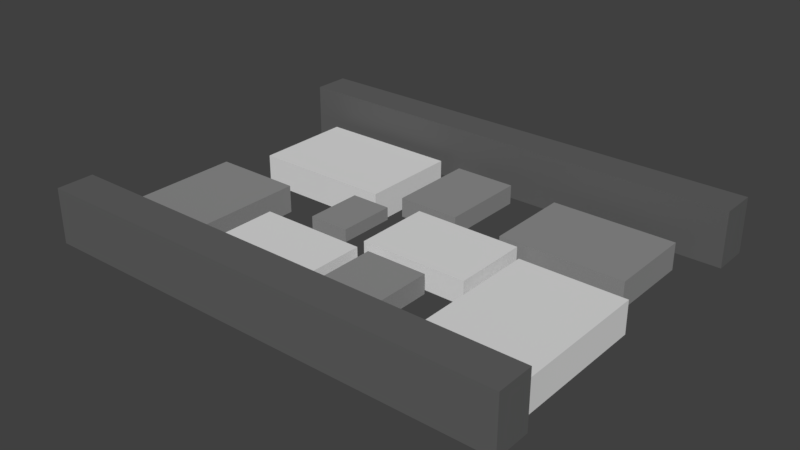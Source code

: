 # Source: CobbleRoad2.blend  (saved by Blender 2.79.0; exported with 4.5.12 LTS)
import bpy
from mathutils import Matrix  # noqa: F401  (used for matrix-valued properties, if any)

bpy.ops.wm.read_factory_settings(use_empty=True)
scene = bpy.context.scene
scene.name = 'Scene'

# ---- collections
col_collection_1 = bpy.data.collections.new('Collection 1'); scene.collection.children.link(col_collection_1)

# ---- materials (node trees are filled in below, after node groups)
mat_stonedark = bpy.data.materials.new('StoneDark')
mat_stonedark.alpha_threshold = 0.0
mat_stonedark.use_transparent_shadow = False
mat_stonedark.diffuse_color = (0.2747, 0.2747, 0.2747, 1.0)
mat_stonedark.roughness = 0.5
mat_stonelight = bpy.data.materials.new('StoneLight')
mat_stonelight.alpha_threshold = 0.0
mat_stonelight.use_transparent_shadow = False
mat_stonelight.diffuse_color = (0.7454, 0.7454, 0.7454, 1.0)
mat_stonelight.roughness = 0.5
mat_stonelight.line_color = (0.0, 0.0, 0.0, 1.0)
mat_stone_dark = bpy.data.materials.new('Stone dark')
mat_stone_dark.alpha_threshold = 0.0
mat_stone_dark.use_transparent_shadow = False
mat_stone_dark.diffuse_color = (0.1221, 0.1221, 0.1221, 1.0)
mat_stone_dark.roughness = 0.5

# ---- material node trees

# ---- world
world_world = bpy.data.worlds.new('World'); scene.world = world_world
world_world.color = (0.05088, 0.05088, 0.05088)
world_world.use_sun_shadow = False
world_world.sun_shadow_jitter_overblur = 0.0
world_world.cycles.sampling_method = 'MANUAL'

# ---- meshes
me_cube_032 = bpy.data.meshes.new('Cube.032')
me_cube_032.from_pydata([(-0.7083, -1.002, -0.2552), (-0.7083, -1.002, 0.1821), (-0.7083, 0.9977, -0.2552), (-0.7083, 0.9977, 0.1821), (0.7056, -1.002, -0.2552), (0.7056, -1.002, 0.1821), (0.7056, 0.9977, -0.2552), (0.7056, 0.9977, 0.1821)], [], [(0, 1, 3, 2), (2, 3, 7, 6), (6, 7, 5, 4), (4, 5, 1, 0), (7, 3, 1, 5)])
me_cube_032.materials.append(mat_stonedark)
me_cube_032.use_remesh_preserve_volume = False
me_cube_032.use_remesh_preserve_attributes = False
me_cube_032.use_mirror_vertex_groups = False
me_cube_032.update()
me_cube_031 = bpy.data.meshes.new('Cube.031')
me_cube_031.from_pydata([(-0.7083, -1.002, -0.2552), (-0.7083, -1.002, 0.1821), (-0.7083, 0.9977, -0.2552), (-0.7083, 0.9977, 0.1821), (0.7056, -1.002, -0.2552), (0.7056, -1.002, 0.1821), (0.7056, 0.9977, -0.2552), (0.7056, 0.9977, 0.1821)], [], [(0, 1, 3, 2), (2, 3, 7, 6), (6, 7, 5, 4), (4, 5, 1, 0), (7, 3, 1, 5)])
me_cube_031.materials.append(mat_stonedark)
me_cube_031.use_remesh_preserve_volume = False
me_cube_031.use_remesh_preserve_attributes = False
me_cube_031.use_mirror_vertex_groups = False
me_cube_031.update()
me_cube_030 = bpy.data.meshes.new('Cube.030')
me_cube_030.from_pydata([(-0.7083, -1.002, -0.2552), (-0.7083, -1.002, 0.1821), (-0.7083, 0.9977, -0.2552), (-0.7083, 0.9977, 0.1821), (0.7056, -1.002, -0.2552), (0.7056, -1.002, 0.1821), (0.7056, 0.9977, -0.2552), (0.7056, 0.9977, 0.1821)], [], [(0, 1, 3, 2), (2, 3, 7, 6), (6, 7, 5, 4), (4, 5, 1, 0), (7, 3, 1, 5)])
me_cube_030.materials.append(mat_stonelight)
me_cube_030.use_remesh_preserve_volume = False
me_cube_030.use_remesh_preserve_attributes = False
me_cube_030.use_mirror_vertex_groups = False
me_cube_030.update()
me_cube_029 = bpy.data.meshes.new('Cube.029')
me_cube_029.from_pydata([(-0.7083, -1.002, -0.2552), (-0.7083, -1.002, 0.1821), (-0.7083, 0.9977, -0.2552), (-0.7083, 0.9977, 0.1821), (0.7056, -1.002, -0.2552), (0.7056, -1.002, 0.1821), (0.7056, 0.9977, -0.2552), (0.7056, 0.9977, 0.1821)], [], [(0, 1, 3, 2), (2, 3, 7, 6), (6, 7, 5, 4), (4, 5, 1, 0), (7, 3, 1, 5)])
me_cube_029.materials.append(mat_stonedark)
me_cube_029.use_remesh_preserve_volume = False
me_cube_029.use_remesh_preserve_attributes = False
me_cube_029.use_mirror_vertex_groups = False
me_cube_029.update()
me_cube_028 = bpy.data.meshes.new('Cube.028')
me_cube_028.from_pydata([(-0.7083, -1.002, -0.2552), (-0.7083, -1.002, 0.1821), (-0.7083, 0.9977, -0.2552), (-0.7083, 0.9977, 0.1821), (0.7056, -1.002, -0.2552), (0.7056, -1.002, 0.1821), (0.7056, 0.9977, -0.2552), (0.7056, 0.9977, 0.1821)], [], [(0, 1, 3, 2), (2, 3, 7, 6), (6, 7, 5, 4), (4, 5, 1, 0), (7, 3, 1, 5)])
me_cube_028.materials.append(mat_stonelight)
me_cube_028.use_remesh_preserve_volume = False
me_cube_028.use_remesh_preserve_attributes = False
me_cube_028.use_mirror_vertex_groups = False
me_cube_028.update()
me_cube_027 = bpy.data.meshes.new('Cube.027')
me_cube_027.from_pydata([(-0.7083, -1.002, -0.2552), (-0.7083, -1.002, 0.1821), (-0.7083, 0.9977, -0.2552), (-0.7083, 0.9977, 0.1821), (0.7056, -1.002, -0.2552), (0.7056, -1.002, 0.1821), (0.7056, 0.9977, -0.2552), (0.7056, 0.9977, 0.1821)], [], [(0, 1, 3, 2), (2, 3, 7, 6), (6, 7, 5, 4), (4, 5, 1, 0), (7, 3, 1, 5)])
me_cube_027.materials.append(mat_stonedark)
me_cube_027.use_remesh_preserve_volume = False
me_cube_027.use_remesh_preserve_attributes = False
me_cube_027.use_mirror_vertex_groups = False
me_cube_027.update()
me_cube_026 = bpy.data.meshes.new('Cube.026')
me_cube_026.from_pydata([(-0.7083, -1.002, -0.2552), (-0.7083, -1.002, 0.1821), (-0.7083, 0.9977, -0.2552), (-0.7083, 0.9977, 0.1821), (0.7056, -1.002, -0.2552), (0.7056, -1.002, 0.1821), (0.7056, 0.9977, -0.2552), (0.7056, 0.9977, 0.1821)], [], [(0, 1, 3, 2), (2, 3, 7, 6), (6, 7, 5, 4), (4, 5, 1, 0), (7, 3, 1, 5)])
me_cube_026.materials.append(mat_stonelight)
me_cube_026.use_remesh_preserve_volume = False
me_cube_026.use_remesh_preserve_attributes = False
me_cube_026.use_mirror_vertex_groups = False
me_cube_026.update()
me_cube_025 = bpy.data.meshes.new('Cube.025')
me_cube_025.from_pydata([(-0.7083, -1.002, -0.2552), (-0.7083, -1.002, 0.1821), (-0.7083, 0.9977, -0.2552), (-0.7083, 0.9977, 0.1821), (0.7056, -1.002, -0.2552), (0.7056, -1.002, 0.1821), (0.7056, 0.9977, -0.2552), (0.7056, 0.9977, 0.1821)], [], [(0, 1, 3, 2), (2, 3, 7, 6), (6, 7, 5, 4), (4, 5, 1, 0), (7, 3, 1, 5)])
me_cube_025.materials.append(mat_stonedark)
me_cube_025.use_remesh_preserve_volume = False
me_cube_025.use_remesh_preserve_attributes = False
me_cube_025.use_mirror_vertex_groups = False
me_cube_025.update()
me_cube_003 = bpy.data.meshes.new('Cube.003')
me_cube_003.from_pydata([(-0.7083, -1.002, -0.2552), (-0.7083, -1.002, 0.1821), (-0.7083, 0.9977, -0.2552), (-0.7083, 0.9977, 0.1821), (0.7056, -1.002, -0.2552), (0.7056, -1.002, 0.1821), (0.7056, 0.9977, -0.2552), (0.7056, 0.9977, 0.1821)], [], [(0, 1, 3, 2), (2, 3, 7, 6), (6, 7, 5, 4), (4, 5, 1, 0), (7, 3, 1, 5)])
me_cube_003.materials.append(mat_stonelight)
me_cube_003.use_remesh_preserve_volume = False
me_cube_003.use_remesh_preserve_attributes = False
me_cube_003.use_mirror_vertex_groups = False
me_cube_003.update()
me_cube_002 = bpy.data.meshes.new('Cube.002')
me_cube_002.from_pydata([(-2.231, 1.415, -0.2155), (-2.231, 1.766, -0.2155), (-2.231, 1.766, 0.3061), (2.279, 1.415, -0.2155), (2.279, 1.766, -0.2155), (2.279, 1.766, 0.3061), (-2.231, 1.415, 0.3078), (2.279, 1.415, 0.3078)], [], [(1, 0, 6, 2), (4, 5, 7, 3), (2, 6, 7, 5), (4, 1, 2, 5), (0, 3, 7, 6)])
me_cube_002.materials.append(mat_stone_dark)
me_cube_002.use_remesh_preserve_volume = False
me_cube_002.use_remesh_preserve_attributes = False
me_cube_002.use_mirror_vertex_groups = False
me_cube_002.update()

# ---- objects
ob_cube_022 = bpy.data.objects.new('Cube.022', me_cube_032)
ob_cube_021 = bpy.data.objects.new('Cube.021', me_cube_031)
ob_cube_020 = bpy.data.objects.new('Cube.020', me_cube_030)
ob_cube_019 = bpy.data.objects.new('Cube.019', me_cube_029)
ob_cube_018 = bpy.data.objects.new('Cube.018', me_cube_028)
ob_cube_017 = bpy.data.objects.new('Cube.017', me_cube_027)
ob_cube_016 = bpy.data.objects.new('Cube.016', me_cube_026)
ob_cube_015 = bpy.data.objects.new('Cube.015', me_cube_025)
ob_cube_001 = bpy.data.objects.new('Cube.001', me_cube_003)
ob_cube_003 = bpy.data.objects.new('Cube.003', me_cube_002)

# ---- transforms, parenting, visibility, modifiers, constraints
ob_cube_022.location = (-0.6451, -0.1658, 0.02529)
ob_cube_022.scale = (0.3642, 0.3642, 0.3642)
ob_cube_022.lineart.crease_threshold = 0.0
ob_cube_021.location = (-2.23, -0.9204, -0.04474)
ob_cube_021.scale = (0.8009, 0.8009, 0.8009)
ob_cube_021.lineart.crease_threshold = 0.0
ob_cube_020.location = (-1.638, 1.021, -0.07536)
ob_cube_020.rotation_euler = (0.0, 0.0, 1.571)
ob_cube_020.scale = (0.9011, 0.9011, 0.9011)
ob_cube_020.lineart.crease_threshold = 0.0
ob_cube_019.location = (-2.278e-05, 1.027, 0.008987)
ob_cube_019.scale = (0.5567, 0.5567, 0.5567)
ob_cube_019.lineart.crease_threshold = 0.0
ob_cube_018.location = (-0.6821, -1.238, -0.02503)
ob_cube_018.rotation_euler = (0.0, 0.0, 1.571)
ob_cube_018.scale = (0.6761, 0.6761, 0.6761)
ob_cube_018.lineart.crease_threshold = 0.0
ob_cube_017.location = (0.5501, -1.319, 0.007385)
ob_cube_017.scale = (0.5511, 0.5511, 0.5511)
ob_cube_017.lineart.crease_threshold = 0.0
ob_cube_016.location = (0.646, -0.1355, -0.02282)
ob_cube_016.rotation_euler = (0.0, 0.0, 1.571)
ob_cube_016.scale = (0.6822, 0.6822, 0.6822)
ob_cube_016.lineart.crease_threshold = 0.0
ob_cube_015.location = (1.788, 1.04, -0.07616)
ob_cube_015.rotation_euler = (0.0, 0.0, 1.571)
ob_cube_015.scale = (0.7886, 0.7886, 0.7886)
ob_cube_015.lineart.crease_threshold = 0.0
ob_cube_001.location = (2.151, -0.7895, -0.0751)
ob_cube_001.scale = (0.9373, 0.9373, 0.9373)
ob_cube_001.lineart.crease_threshold = 0.0
ob_cube_003.location = (-0.02148, -0.05583, 0.08738)
ob_cube_003.scale = (1.34, 1.34, 1.34)
ob_cube_003.lineart.crease_threshold = 0.0
_m = ob_cube_003.modifiers.new('Mirror', 'MIRROR')
_m.use_axis = (False, True, False)
_m.use_mirror_merge = False

# ---- collection membership
col_collection_1.objects.link(ob_cube_022)
col_collection_1.objects.link(ob_cube_021)
col_collection_1.objects.link(ob_cube_020)
col_collection_1.objects.link(ob_cube_019)
col_collection_1.objects.link(ob_cube_018)
col_collection_1.objects.link(ob_cube_017)
col_collection_1.objects.link(ob_cube_016)
col_collection_1.objects.link(ob_cube_015)
col_collection_1.objects.link(ob_cube_001)
col_collection_1.objects.link(ob_cube_003)

# ---- scene / render settings (as saved in the file)
scene.frame_start = 1; scene.frame_end = 250; scene.frame_set(1)
scene.render.engine = 'BLENDER_EEVEE_NEXT'
scene.render.resolution_percentage = 50
scene.render.dither_intensity = 0.0
scene.cycles.use_denoising = False
scene.cycles.samples = 128
scene.cycles.sampling_pattern = 'TABULATED_SOBOL'
scene.cycles.use_adaptive_sampling = False
scene.cycles.use_light_tree = False
scene.cycles.blur_glossy = 0.0
scene.cycles.sample_clamp_indirect = 0.0
scene.view_settings.view_transform = 'Standard'
bpy.context.view_layer.update()

# ---- added for rendering (the .blend has no active camera and no usable light): camera, sun
cam_auto = bpy.data.cameras.new('AutoCamera')
cam_auto.lens = 50.0
cam_auto.sensor_width = 36.0
cam_auto.clip_end = 1000.0
ob_auto_camera = bpy.data.objects.new('AutoCamera', cam_auto)
scene.collection.objects.link(ob_auto_camera)
ob_auto_camera.location = (7.15048, -8.62375, 5.80467)
ob_auto_camera.rotation_euler = (1.09748, -7.21219e-08, 0.694738)
scene.camera = ob_auto_camera
light_auto_sun = bpy.data.lights.new('AutoSun', 'SUN')
light_auto_sun.energy = 3.0
light_auto_sun.angle = 0.0523599
ob_auto_sun = bpy.data.objects.new('AutoSun', light_auto_sun)
scene.collection.objects.link(ob_auto_sun)
ob_auto_sun.rotation_euler = (0.872665, 0.174533, 0.523599)
bpy.context.view_layer.update()

